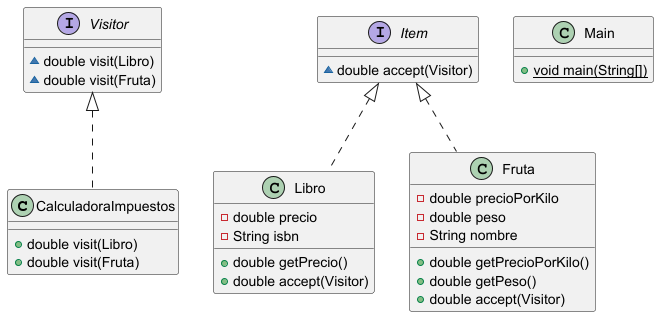

The diagram above was rendered by PlantUML. Its source (embedded in the PNG):
@startuml
class CalculadoraImpuestos {
+ double visit(Libro)
+ double visit(Fruta)
}

interface Item {
~ double accept(Visitor)
}

class Libro {
- double precio
- String isbn
+ double getPrecio()
+ double accept(Visitor)
}


class Main {
+ {static} void main(String[])
}

interface Visitor {
~ double visit(Libro)
~ double visit(Fruta)
}

class Fruta {
- double precioPorKilo
- double peso
- String nombre
+ double getPrecioPorKilo()
+ double getPeso()
+ double accept(Visitor)
}




Visitor <|.. CalculadoraImpuestos
Item <|.. Libro
Item <|.. Fruta
@enduml